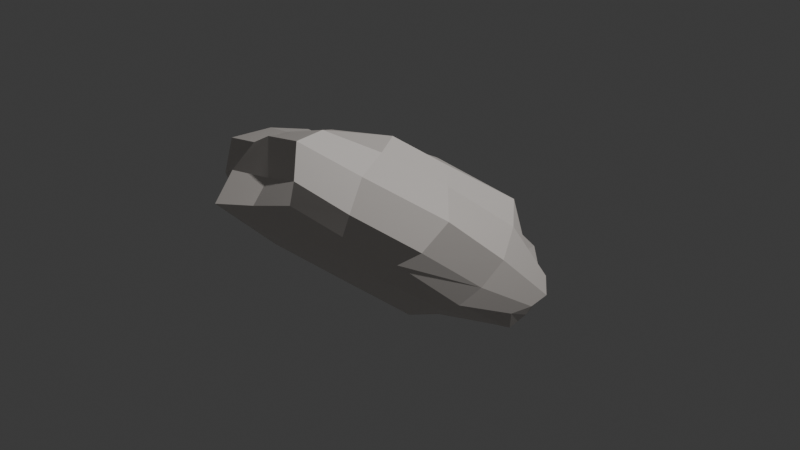 # Source: natural_env_tiny.blend  (saved by Blender 4.1.24; exported with 4.5.12 LTS)
import bpy
from mathutils import Matrix  # noqa: F401  (used for matrix-valued properties, if any)

bpy.ops.wm.read_factory_settings(use_empty=True)
scene = bpy.context.scene
scene.name = 'Scene'

# ---- collections
col_collection = bpy.data.collections.new('Collection'); scene.collection.children.link(col_collection)

# ---- materials (node trees are filled in below, after node groups)
mat_rock_landscape_beige_mat = bpy.data.materials.new('Rock.Landscape.Beige.Mat')
mat_rock_landscape_beige_mat.use_transparent_shadow = False
mat_rock_landscape_beige_mat.diffuse_color = (0.8, 0.7468, 0.7046, 1.0)

# ---- material node trees
mat_rock_landscape_beige_mat.use_nodes = True; mat_rock_landscape_beige_mat.node_tree.nodes.clear()
_N = mat_rock_landscape_beige_mat.node_tree.nodes; _L = mat_rock_landscape_beige_mat.node_tree.links
n0 = _N.new('ShaderNodeBsdfPrincipled'); n0.name = 'Principled BSDF'; n0.location = (10, 300)
n0.inputs[0].default_value = (0.8, 0.7468, 0.7046, 1.0)
n0.inputs[20].default_value = 0.0
n1 = _N.new('ShaderNodeOutputMaterial'); n1.name = 'Material Output'; n1.location = (300, 300)
_L.new(n0.outputs[0], n1.inputs[0])
n1.is_active_output = True

# ---- world
world_world = bpy.data.worlds.new('World'); scene.world = world_world
world_world.use_nodes = True; world_world.node_tree.nodes.clear()
_N = world_world.node_tree.nodes; _L = world_world.node_tree.links
n0 = _N.new('ShaderNodeOutputWorld'); n0.name = 'World Output'; n0.location = (300, 300)
n1 = _N.new('ShaderNodeBackground'); n1.name = 'Background'; n1.location = (10, 300)
n1.inputs[0].default_value = (0.05088, 0.05088, 0.05088, 1.0)
_L.new(n1.outputs[0], n0.inputs[0])
n0.is_active_output = True
world_world.color = (0.05088, 0.05088, 0.05088)
world_world.use_sun_shadow = False
world_world.sun_shadow_jitter_overblur = 0.0

# ---- cameras
cam_regular_panoramic = bpy.data.cameras.new('regular-panoramic')
cam_regular_panoramic.sensor_fit = 'VERTICAL'
cam_regular_panoramic.lens = 59.26
cam_regular_panoramic.lens_unit = 'FOV'
cam_insect_eye_spherical_projector = bpy.data.cameras.new('insect-eye-spherical-projector')
cam_insect_eye_spherical_projector.sensor_fit = 'VERTICAL'
cam_insect_eye_spherical_projector.lens = 59.26
cam_insect_eye_spherical_projector.lens_unit = 'FOV'
cam_insect_eye_spherical_projector_ids = bpy.data.cameras.new('insect-eye-spherical-projector-ids')
cam_insect_eye_spherical_projector_ids.sensor_fit = 'VERTICAL'
cam_insect_eye_spherical_projector_ids.lens = 59.26
cam_insect_eye_spherical_projector_ids.lens_unit = 'FOV'
cam_insect_eye_fast_vector = bpy.data.cameras.new('insect-eye-fast-vector')
cam_insect_eye_fast_vector.sensor_fit = 'VERTICAL'
cam_insect_eye_fast_vector.lens = 59.26
cam_insect_eye_fast_vector.lens_unit = 'FOV'

# ---- lights
light_light = bpy.data.lights.new('Light', 'POINT')
light_light.transmission_factor = 0.0
light_light.energy = 1000.0
light_light.shadow_soft_size = 0.1
light_light.shadow_maximum_resolution = 0.006
light_light.use_absolute_resolution = True

# ---- meshes
me_rock_landscape_style_2_mesh_002 = bpy.data.meshes.new('Rock.Landscape.Style_2.Mesh.002')
me_rock_landscape_style_2_mesh_002.from_pydata([(-1.413, -0.7606, -0.1687), (-1.413, -0.7606, -0.1687), (-1.413, -0.7606, -0.1687), (-1.303, 0.6396, -0.1119), (-1.303, 0.6396, -0.1119), (-1.303, 0.6396, -0.1119), (1.485, 0.6049, 0.02003), (1.485, 0.6049, 0.02003), (1.485, 0.6049, 0.02003), (1.509, -0.602, 0.06335), (1.509, -0.602, 0.06335), (1.509, -0.602, 0.06335), (-0.9758, -0.5626, 1.119), (-0.9758, -0.5626, 1.119), (-0.9758, -0.5626, 1.119), (-1.147, 0.6036, 1.162), (-1.147, 0.6036, 1.162), (-1.147, 0.6036, 1.162), (1.74, 0.6688, 1.08), (1.74, 0.6688, 1.08), (1.74, 0.6688, 1.08), (1.469, -0.5302, 0.9477), (1.469, -0.5302, 0.9477), (1.469, -0.5302, 0.9477), (-1.668, -0.8923, 0.5567), (-1.668, -0.8923, 0.5567), (-1.668, -0.8923, 0.5567), (-1.668, -0.8923, 0.5567), (-1.185, 0.03012, 1.063), (-1.185, 0.03012, 1.063), (-1.185, 0.03012, 1.063), (-1.185, 0.03012, 1.063), (-1.568, 0.761, 0.5058), (-1.568, 0.761, 0.5058), (-1.568, 0.761, 0.5058), (-1.568, 0.761, 0.5058), (-1.868, 0.0, -0.4434), (-1.868, 0.0, -0.4434), (-1.868, 0.0, -0.4434), (-1.868, 0.0, -0.4434), (0.1663, 0.7407, 1.308), (0.1663, 0.7407, 1.308), (0.1663, 0.7407, 1.308), (0.1663, 0.7407, 1.308), (1.723, 0.6692, 0.5289), (1.723, 0.6692, 0.5289), (1.723, 0.6692, 0.5289), (1.723, 0.6692, 0.5289), (-0.06686, 0.7112, -0.1577), (-0.06686, 0.7112, -0.1577), (-0.06686, 0.7112, -0.1577), (-0.06686, 0.7112, -0.1577), (1.813, 3.26e-09, 1.309), (1.813, 3.26e-09, 1.309), (1.813, 3.26e-09, 1.309), (1.813, 3.26e-09, 1.309), (1.812, -0.677, 0.5445), (1.812, -0.677, 0.5445), (1.812, -0.677, 0.5445), (1.812, -0.677, 0.5445), (1.704, 0.01029, -0.05638), (1.704, 0.01029, -0.05638), (1.704, 0.01029, -0.05638), (1.704, 0.01029, -0.05638), (-0.07574, -0.8389, 1.356), (-0.07574, -0.8389, 1.356), (-0.07574, -0.8389, 1.356), (-0.07574, -0.8389, 1.356), (-0.09161, -0.7526, -0.1652), (-0.09161, -0.7526, -0.1652), (-0.09161, -0.7526, -0.1652), (-0.09161, -0.7526, -0.1652), (-1.77, 0.01489, 0.5231), (-1.77, 0.01489, 0.5231), (-1.77, 0.01489, 0.5231), (-1.77, 0.01489, 0.5231), (-0.03826, 1.444, 0.6374), (-0.03826, 1.444, 0.6374), (-0.03826, 1.444, 0.6374), (-0.03826, 1.444, 0.6374), (2.122, 0.0919, 0.4795), (2.122, 0.0919, 0.4795), (2.122, 0.0919, 0.4795), (2.122, 0.0919, 0.4795), (-0.03079, -1.358, 0.5255), (-0.03079, -1.358, 0.5255), (-0.03079, -1.358, 0.5255), (-0.03079, -1.358, 0.5255), (-0.02805, 0.0, -0.4444), (-0.02805, 0.0, -0.4444), (-0.02805, 0.0, -0.4444), (-0.02805, 0.0, -0.4444), (-0.01084, 0.001165, 1.518), (-0.01084, 0.001165, 1.518), (-0.01084, 0.001165, 1.518), (-0.01084, 0.001165, 1.518), (-1.444, -0.7942, 0.8857), (-1.444, -0.7942, 0.8857), (-1.444, -0.7942, 0.8857), (-1.444, -0.7942, 0.8857), (-1.199, 0.3404, 1.158), (-1.199, 0.3404, 1.158), (-1.199, 0.3404, 1.158), (-1.199, 0.3404, 1.158), (-1.41, 0.6591, 0.2242), (-1.41, 0.6591, 0.2242), (-1.41, 0.6591, 0.2242), (-1.41, 0.6591, 0.2242), (-1.628, -0.3943, -0.3122), (-1.628, -0.3943, -0.3122), (-1.628, -0.3943, -0.3122), (-1.628, -0.3943, -0.3122), (0.8756, 0.9058, 1.466), (0.8756, 0.9058, 1.466), (0.8756, 0.9058, 1.466), (0.8756, 0.9058, 1.466), (1.384, 0.6071, 0.2924), (1.384, 0.6071, 0.2924), (1.384, 0.6071, 0.2924), (1.384, 0.6071, 0.2924), (-0.815, 0.6961, -0.1277), (-0.815, 0.6961, -0.1277), (-0.815, 0.6961, -0.1277), (-0.815, 0.6961, -0.1277), (1.515, -0.2952, 1.03), (1.515, -0.2952, 1.03), (1.515, -0.2952, 1.03), (1.515, -0.2952, 1.03), (1.694, -0.6515, 0.2927), (1.694, -0.6515, 0.2927), (1.694, -0.6515, 0.2927), (1.694, -0.6515, 0.2927), (1.517, 0.3529, -0.02203), (1.517, 0.3529, -0.02203), (1.517, 0.3529, -0.02203), (1.517, 0.3529, -0.02203), (-0.7345, -0.7951, 1.313), (-0.7345, -0.7951, 1.313), (-0.7345, -0.7951, 1.313), (-0.7345, -0.7951, 1.313), (0.724, -0.8405, -0.2531), (0.724, -0.8405, -0.2531), (0.724, -0.8405, -0.2531), (0.724, -0.8405, -0.2531), (-1.503, -0.8321, 0.1115), (-1.503, -0.8321, 0.1115), (-1.503, -0.8321, 0.1115), (-1.503, -0.8321, 0.1115), (-1.212, -0.3546, 1.092), (-1.212, -0.3546, 1.092), (-1.212, -0.3546, 1.092), (-1.212, -0.3546, 1.092), (-1.328, 0.6646, 0.8914), (-1.328, 0.6646, 0.8914), (-1.328, 0.6646, 0.8914), (-1.328, 0.6646, 0.8914), (-1.439, 0.4573, -0.2895), (-1.439, 0.4573, -0.2895), (-1.439, 0.4573, -0.2895), (-1.439, 0.4573, -0.2895), (-0.6249, 0.683, 1.212), (-0.6249, 0.683, 1.212), (-0.6249, 0.683, 1.212), (-0.6249, 0.683, 1.212), (1.852, 0.7018, 0.8049), (1.852, 0.7018, 0.8049), (1.852, 0.7018, 0.8049), (1.852, 0.7018, 0.8049), (0.7537, 0.8044, -0.2915), (0.7537, 0.8044, -0.2915), (0.7537, 0.8044, -0.2915), (0.7537, 0.8044, -0.2915), (1.728, 0.3671, 1.152), (1.728, 0.3671, 1.152), (1.728, 0.3671, 1.152), (1.728, 0.3671, 1.152), (1.728, -0.6445, 0.7984), (1.728, -0.6445, 0.7984), (1.728, -0.6445, 0.7984), (1.728, -0.6445, 0.7984), (1.693, -0.3754, -0.07372), (1.693, -0.3754, -0.07372), (1.693, -0.3754, -0.07372), (1.693, -0.3754, -0.07372), (0.8287, -0.8843, 1.442), (0.8287, -0.8843, 1.442), (0.8287, -0.8843, 1.442), (0.8287, -0.8843, 1.442), (-0.7852, -0.7783, -0.1957), (-0.7852, -0.7783, -0.1957), (-0.7852, -0.7783, -0.1957), (-0.7852, -0.7783, -0.1957), (-1.854, 0.002916, 0.05495), (-1.854, 0.002916, 0.05495), (-1.854, 0.002916, 0.05495), (-1.854, 0.002916, 0.05495), (-1.509, 0.002524, 0.8674), (-1.509, 0.002524, 0.8674), (-1.509, 0.002524, 0.8674), (-1.509, 0.002524, 0.8674), (-1.817, -0.4847, 0.5483), (-1.817, -0.4847, 0.5483), (-1.817, -0.4847, 0.5483), (-1.817, -0.4847, 0.5483), (-1.864, 0.4967, 0.5546), (-1.864, 0.4967, 0.5546), (-1.864, 0.4967, 0.5546), (-1.864, 0.4967, 0.5546), (-0.04305, 1.397, -0.131), (-0.04305, 1.397, -0.131), (-0.04305, 1.397, -0.131), (-0.04305, 1.397, -0.131), (-0.02112, 1.06, 1.07), (-0.02112, 1.06, 1.07), (-0.02112, 1.06, 1.07), (-0.02112, 1.06, 1.07), (-0.9417, 1.007, 0.5516), (-0.9417, 1.007, 0.5516), (-0.9417, 1.007, 0.5516), (-0.9417, 1.007, 0.5516), (1.044, 1.514, 0.5462), (1.044, 1.514, 0.5462), (1.044, 1.514, 0.5462), (1.044, 1.514, 0.5462), (1.812, 0.02536, 0.1446), (1.812, 0.02536, 0.1446), (1.812, 0.02536, 0.1446), (1.812, 0.02536, 0.1446), (2.122, 0.05109, 0.9077), (2.122, 0.05109, 0.9077), (2.122, 0.05109, 0.9077), (2.122, 0.05109, 0.9077), (1.703, 0.4813, 0.5052), (1.703, 0.4813, 0.5052), (1.703, 0.4813, 0.5052), (1.703, 0.4813, 0.5052), (1.874, -0.4664, 0.5461), (1.874, -0.4664, 0.5461), (1.874, -0.4664, 0.5461), (1.874, -0.4664, 0.5461), (-0.03472, -1.067, 0.06218), (-0.03472, -1.067, 0.06218), (-0.03472, -1.067, 0.06218), (-0.03472, -1.067, 0.06218), (-0.02822, -0.9995, 1.055), (-0.02822, -0.9995, 1.055), (-0.02822, -0.9995, 1.055), (-0.02822, -0.9995, 1.055), (0.9048, -1.051, 0.5538), (0.9048, -1.051, 0.5538), (0.9048, -1.051, 0.5538), (0.9048, -1.051, 0.5538), (-0.951, -1.024, 0.552), (-0.951, -1.024, 0.552), (-0.951, -1.024, 0.552), (-0.951, -1.024, 0.552), (0.7538, 0.0001318, -0.3972), (0.7538, 0.0001318, -0.3972), (0.7538, 0.0001318, -0.3972), (0.7538, 0.0001318, -0.3972), (-0.9487, 0.0, -0.4444), (-0.9487, 0.0, -0.4444), (-0.9487, 0.0, -0.4444), (-0.9487, 0.0, -0.4444), (-0.03822, -0.445, -0.3745), (-0.03822, -0.445, -0.3745), (-0.03822, -0.445, -0.3745), (-0.03822, -0.445, -0.3745), (-0.02808, 0.4998, -0.4442), (-0.02808, 0.4998, -0.4442), (-0.02808, 0.4998, -0.4442), (-0.02808, 0.4998, -0.4442), (-0.7205, 0.001929, 1.137), (-0.7205, 0.001929, 1.137), (-0.7205, 0.001929, 1.137), (-0.7205, 0.001929, 1.137), (0.8926, 0.0, 1.556), (0.8926, 0.0, 1.556), (0.8926, 0.0, 1.556), (0.8926, 0.0, 1.556), (-0.0334, -0.4699, 1.507), (-0.0334, -0.4699, 1.507), (-0.0334, -0.4699, 1.507), (-0.0334, -0.4699, 1.507), (0.003325, 0.4617, 1.493), (0.003325, 0.4617, 1.493), (0.003325, 0.4617, 1.493), (0.003325, 0.4617, 1.493), (-1.777, 0.4621, 0.0907), (-1.777, 0.4621, 0.0907), (-1.777, 0.4621, 0.0907), (-1.777, 0.4621, 0.0907), (0.9798, 1.345, -0.08874), (0.9798, 1.345, -0.08874), (0.9798, 1.345, -0.08874), (0.9798, 1.345, -0.08874), (1.827, -0.3844, 0.2152), (1.827, -0.3844, 0.2152), (1.827, -0.3844, 0.2152), (1.827, -0.3844, 0.2152), (-0.9526, -1.131, 0.01234), (-0.9526, -1.131, 0.01234), (-0.9526, -1.131, 0.01234), (-0.9526, -1.131, 0.01234), (0.8721, 0.4988, -0.4377), (0.8721, 0.4988, -0.4377), (0.8721, 0.4988, -0.4377), (0.8721, 0.4988, -0.4377), (-0.7223, 0.3848, 1.224), (-0.7223, 0.3848, 1.224), (-0.7223, 0.3848, 1.224), (-0.7223, 0.3848, 1.224), (-1.609, -0.3935, 0.09686), (-1.609, -0.3935, 0.09686), (-1.609, -0.3935, 0.09686), (-1.609, -0.3935, 0.09686), (-1.382, -0.3664, 0.8506), (-1.382, -0.3664, 0.8506), (-1.382, -0.3664, 0.8506), (-1.382, -0.3664, 0.8506), (-1.556, 0.4231, 0.9273), (-1.556, 0.4231, 0.9273), (-1.556, 0.4231, 0.9273), (-1.556, 0.4231, 0.9273), (-0.951, 1.015, 0.05927), (-0.951, 1.015, 0.05927), (-0.951, 1.015, 0.05927), (-0.951, 1.015, 0.05927), (-0.7604, 0.8655, 0.9901), (-0.7604, 0.8655, 0.9901), (-0.7604, 0.8655, 0.9901), (-0.7604, 0.8655, 0.9901), (0.9231, 1.182, 1.086), (0.9231, 1.182, 1.086), (0.9231, 1.182, 1.086), (0.9231, 1.182, 1.086), (1.403, 0.3489, 0.2514), (1.403, 0.3489, 0.2514), (1.403, 0.3489, 0.2514), (1.403, 0.3489, 0.2514), (1.909, 0.5062, 0.9518), (1.909, 0.5062, 0.9518), (1.909, 0.5062, 0.9518), (1.909, 0.5062, 0.9518), (1.682, -0.3366, 0.8082), (1.682, -0.3366, 0.8082), (1.682, -0.3366, 0.8082), (1.682, -0.3366, 0.8082), (0.8235, -0.9718, 0.08256), (0.8235, -0.9718, 0.08256), (0.8235, -0.9718, 0.08256), (0.8235, -0.9718, 0.08256), (0.8912, -0.9973, 1.054), (0.8912, -0.9973, 1.054), (0.8912, -0.9973, 1.054), (0.8912, -0.9973, 1.054), (-0.8296, -0.9358, 0.9924), (-0.8296, -0.9358, 0.9924), (-0.8296, -0.9358, 0.9924), (-0.8296, -0.9358, 0.9924), (0.7597, -0.4326, -0.3357), (0.7597, -0.4326, -0.3357), (0.7597, -0.4326, -0.3357), (0.7597, -0.4326, -0.3357), (-0.8451, -0.4328, -0.3639), (-0.8451, -0.4328, -0.3639), (-0.8451, -0.4328, -0.3639), (-0.8451, -0.4328, -0.3639), (-0.9484, 0.4996, -0.4439), (-0.9484, 0.4996, -0.4439), (-0.9484, 0.4996, -0.4439), (-0.9484, 0.4996, -0.4439), (-0.7301, -0.419, 1.298), (-0.7301, -0.419, 1.298), (-0.7301, -0.419, 1.298), (-0.7301, -0.419, 1.298), (0.8791, -0.4806, 1.53), (0.8791, -0.4806, 1.53), (0.8791, -0.4806, 1.53), (0.8791, -0.4806, 1.53), (0.891, 0.5005, 1.562), (0.891, 0.5005, 1.562), (0.891, 0.5005, 1.562), (0.891, 0.5005, 1.562)], [], [(288, 105, 5), (288, 5, 158), (292, 117, 7), (292, 7, 169), (296, 130, 11), (296, 11, 182), (302, 144, 1), (302, 1, 191), (306, 168, 6), (306, 6, 133), (308, 160, 15), (308, 15, 100), (312, 193, 39), (312, 39, 110), (318, 198, 72), (318, 72, 200), (321, 154, 35), (321, 35, 205), (324, 210, 51), (324, 51, 121), (330, 215, 78), (330, 78, 216), (333, 165, 45), (333, 45, 220), (338, 225, 62), (338, 62, 134), (342, 231, 82), (342, 82, 234), (347, 179, 59), (347, 59, 239), (351, 242, 70), (351, 70, 142), (352, 244, 84), (352, 84, 248), (358, 96, 24), (358, 24, 254), (361, 258, 60), (361, 60, 180), (365, 261, 91), (365, 91, 266), (369, 120, 48), (369, 48, 270), (373, 273, 29), (373, 29, 148), (378, 278, 92), (378, 92, 280), (383, 114, 40), (383, 40, 285), (192, 290, 159), (192, 159, 38), (75, 207, 291), (75, 291, 195), (204, 34, 107), (204, 107, 289), (209, 295, 170), (209, 170, 49), (76, 222, 294), (76, 294, 208), (221, 46, 118), (221, 118, 293), (227, 299, 183), (227, 183, 63), (83, 237, 297), (83, 297, 226), (238, 58, 131), (238, 131, 298), (240, 300, 189), (240, 189, 69), (86, 252, 301), (86, 301, 243), (255, 25, 145), (255, 145, 303), (259, 305, 132), (259, 132, 61), (88, 268, 304), (88, 304, 256), (271, 50, 171), (271, 171, 307), (272, 309, 101), (272, 101, 28), (95, 287, 311), (95, 311, 275), (286, 43, 162), (286, 162, 310), (147, 314, 111), (147, 111, 2), (27, 202, 313), (27, 313, 146), (203, 74, 194), (203, 194, 315), (99, 319, 201), (99, 201, 26), (14, 150, 316), (14, 316, 98), (151, 31, 197), (151, 197, 317), (199, 323, 206), (199, 206, 73), (30, 102, 320), (30, 320, 196), (103, 17, 155), (103, 155, 322), (104, 325, 123), (104, 123, 4), (33, 219, 327), (33, 327, 106), (218, 79, 211), (218, 211, 326), (153, 331, 217), (153, 217, 32), (16, 163, 329), (16, 329, 152), (161, 41, 213), (161, 213, 328), (212, 334, 223), (212, 223, 77), (42, 115, 335), (42, 335, 214), (113, 19, 164), (113, 164, 332), (119, 339, 135), (119, 135, 8), (44, 233, 337), (44, 337, 116), (232, 80, 224), (232, 224, 336), (167, 343, 235), (167, 235, 47), (20, 175, 341), (20, 341, 166), (174, 55, 229), (174, 229, 340), (230, 346, 236), (230, 236, 81), (54, 125, 344), (54, 344, 228), (126, 22, 178), (126, 178, 345), (129, 350, 141), (129, 141, 10), (56, 250, 349), (56, 349, 128), (249, 85, 241), (249, 241, 348), (176, 353, 251), (176, 251, 57), (21, 184, 354), (21, 354, 177), (186, 64, 245), (186, 245, 355), (247, 357, 253), (247, 253, 87), (66, 136, 356), (66, 356, 246), (138, 12, 97), (138, 97, 359), (140, 362, 181), (140, 181, 9), (71, 267, 363), (71, 363, 143), (265, 89, 257), (265, 257, 360), (188, 364, 264), (188, 264, 68), (0, 109, 367), (0, 367, 190), (108, 36, 262), (108, 262, 366), (260, 368, 269), (260, 269, 90), (37, 156, 370), (37, 370, 263), (157, 3, 122), (157, 122, 371), (139, 375, 149), (139, 149, 13), (67, 282, 372), (67, 372, 137), (283, 94, 274), (283, 274, 374), (187, 379, 281), (187, 281, 65), (23, 127, 377), (23, 377, 185), (124, 53, 277), (124, 277, 376), (279, 382, 284), (279, 284, 93), (52, 172, 380), (52, 380, 276), (173, 18, 112), (173, 112, 381)])
me_rock_landscape_style_2_mesh_002.polygons.foreach_set('use_smooth', [1, 1, 1, 1, 1, 1, 1, 1, 1, 1, 1, 1, 1, 1, 1, 1, 1, 1, 1, 1, 1, 1, 1, 1, 1, 1, 1, 1, 1, 1, 1, 1, 1, 1, 1, 1, 1, 1, 1, 1, 1, 1, 1, 1, 1, 1, 1, 1, 1, 1, 1, 1, 1, 1, 1, 1, 1, 1, 1, 1, 1, 1, 1, 1, 1, 1, 1, 1, 1, 1, 1, 1, 1, 1, 1, 1, 1, 1, 1, 1, 1, 1, 1, 1, 1, 1, 1, 1, 1, 1, 1, 1, 1, 1, 1, 1, 1, 1, 1, 1, 1, 1, 1, 1, 1, 1, 1, 1, 1, 1, 1, 1, 1, 1, 1, 1, 1, 1, 1, 1, 1, 1, 1, 1, 1, 1, 1, 1, 1, 1, 1, 1, 1, 1, 1, 1, 1, 1, 1, 1, 1, 1, 1, 1, 1, 1, 1, 1, 1, 1, 1, 1, 1, 1, 1, 1, 1, 1, 1, 1, 1, 1, 1, 1, 1, 1, 1, 1, 0, 0, 1, 1, 1, 1, 1, 1, 1, 1, 1, 1, 1, 1, 1, 1, 1, 1, 1, 1, 1, 1, 1, 1])
me_rock_landscape_style_2_mesh_002.materials.append(mat_rock_landscape_beige_mat)
me_rock_landscape_style_2_mesh_002.update()
me_rock_landscape_style_2_mesh_002.normals_split_custom_set([tuple(v) for v in zip(*[iter([-0.4454, 0.8415, -0.3058, -0.4454, 0.8415, -0.3058, -0.4454, 0.8415, -0.3058, -0.4454, 0.8415, -0.3058, -0.4454, 0.8415, -0.3058, -0.4454, 0.8415, -0.3058, 0.6898, 0.3807, -0.6159, 0.6898, 0.3806, -0.6159, 0.6898, 0.3807, -0.6159, 0.6898, 0.3807, -0.6159, 0.6898, 0.3807, -0.6159, 0.6898, 0.3807, -0.6159, 0.6401, -0.6127, -0.4635, 0.6401, -0.6127, -0.4636, 0.6401, -0.6127, -0.4635, 0.6401, -0.6127, -0.4635, 0.6401, -0.6127, -0.4635, 0.6401, -0.6127, -0.4635, -0.253, -0.6606, -0.7068, -0.253, -0.6606, -0.7068, -0.253, -0.6606, -0.7068, -0.253, -0.6606, -0.7068, -0.253, -0.6606, -0.7068, -0.253, -0.6606, -0.7068, 0.5046, 0.3953, -0.7676, 0.5046, 0.3953, -0.7676, 0.5046, 0.3953, -0.7676, 0.5046, 0.3953, -0.7676, 0.5046, 0.3953, -0.7676, 0.5046, 0.3952, -0.7676, -0.121, 0.04499, 0.9916, -0.121, 0.04503, 0.9916, -0.121, 0.045, 0.9916, -0.121, 0.04499, 0.9916, -0.121, 0.045, 0.9916, -0.121, 0.04499, 0.9916, -0.8555, -0.5168, 0.03253, -0.8555, -0.5168, 0.0325, -0.8555, -0.5168, 0.03254, -0.8555, -0.5168, 0.03253, -0.8555, -0.5168, 0.03254, -0.8555, -0.5168, 0.0325, -0.6752, -0.05461, 0.7356, -0.6752, -0.05465, 0.7356, -0.6752, -0.05461, 0.7356, -0.6752, -0.05461, 0.7356, -0.6752, -0.05461, 0.7356, -0.6752, -0.05458, 0.7356, -0.5398, 0.6488, 0.5364, -0.5398, 0.6488, 0.5364, -0.5398, 0.6488, 0.5364, -0.5398, 0.6488, 0.5364, -0.5398, 0.6488, 0.5364, -0.5398, 0.6488, 0.5364, -0.1734, 0.1863, -0.9671, -0.1734, 0.1863, -0.9671, -0.1734, 0.1863, -0.9671, -0.1734, 0.1863, -0.9671, -0.1734, 0.1863, -0.9671, -0.1734, 0.1863, -0.9671, -0.3488, 0.7655, 0.5408, -0.3488, 0.7654, 0.5408, -0.3488, 0.7654, 0.5408, -0.3488, 0.7655, 0.5408, -0.3488, 0.7654, 0.5408, -0.3488, 0.7655, 0.5407, 0.6424, 0.7216, 0.2582, 0.6424, 0.7216, 0.2582, 0.6424, 0.7216, 0.2581, 0.6424, 0.7216, 0.2582, 0.6424, 0.7216, 0.2581, 0.6424, 0.7216, 0.2582, 0.7442, 0.6679, -0.005684, 0.7442, 0.6679, -0.005691, 0.7442, 0.6679, -0.005741, 0.7442, 0.6679, -0.005684, 0.7442, 0.6679, -0.005741, 0.7442, 0.6679, -0.00568, 0.7813, 0.5998, -0.1728, 0.7813, 0.5998, -0.1728, 0.7813, 0.5998, -0.1728, 0.7813, 0.5998, -0.1728, 0.7813, 0.5998, -0.1728, 0.7812, 0.5998, -0.1728, 0.8769, -0.0354, 0.4793, 0.8769, -0.03538, 0.4793, 0.8769, -0.0354, 0.4793, 0.8769, -0.0354, 0.4793, 0.8769, -0.0354, 0.4793, 0.8769, -0.03542, 0.4793, -0.02151, -0.7868, -0.6169, -0.02149, -0.7867, -0.6169, -0.0215, -0.7867, -0.617, -0.02151, -0.7868, -0.6169, -0.0215, -0.7867, -0.617, -0.02153, -0.7868, -0.6169, 0.148, -0.9177, 0.3687, 0.148, -0.9177, 0.3687, 0.148, -0.9177, 0.3687, 0.148, -0.9177, 0.3687, 0.148, -0.9177, 0.3687, 0.148, -0.9177, 0.3686, -0.2139, -0.9231, 0.3197, -0.2139, -0.9231, 0.3197, -0.2139, -0.9231, 0.3197, -0.2139, -0.9231, 0.3197, -0.2139, -0.9231, 0.3197, -0.2139, -0.9231, 0.3197, 0.3061, -0.05342, -0.9505, 0.3061, -0.05344, -0.9505, 0.3061, -0.05339, -0.9505, 0.3061, -0.05342, -0.9505, 0.3061, -0.05339, -0.9505, 0.3061, -0.05338, -0.9505, -0.007312, -0.1696, -0.9855, -0.007296, -0.1696, -0.9855, -0.007294, -0.1696, -0.9855, -0.007312, -0.1696, -0.9855, -0.007294, -0.1696, -0.9855, -0.007309, -0.1696, -0.9855, -0.01781, 0.8294, -0.5584, -0.0178, 0.8294, -0.5584, -0.01779, 0.8294, -0.5584, -0.01781, 0.8294, -0.5584, -0.01779, 0.8294, -0.5584, -0.0178, 0.8294, -0.5584, -0.2557, 0.233, 0.9383, -0.2557, 0.233, 0.9383, -0.2557, 0.233, 0.9383, -0.2557, 0.233, 0.9383, -0.2557, 0.233, 0.9383, -0.2557, 0.233, 0.9383, -0.0334, -0.037, 0.9988, -0.03339, -0.03699, 0.9988, -0.03339, -0.03698, 0.9988, -0.0334, -0.037, 0.9988, -0.03339, -0.03698, 0.9988, -0.0334, -0.037, 0.9988, -0.1792, 0.4069, 0.8957, -0.1792, 0.4069, 0.8957, -0.1806, 0.4074, 0.8952, -0.1792, 0.4069, 0.8957, -0.1806, 0.4074, 0.8952, -0.1792, 0.407, 0.8957, -0.8068, 0.5077, -0.3022, -0.8068, 0.5077, -0.3022, -0.8068, 0.5077, -0.3022, -0.8068, 0.5077, -0.3022, -0.8068, 0.5077, -0.3022, -0.8068, 0.5077, -0.3022, -0.9998, -0.01842, -0.003516, -0.9998, -0.01841, -0.003535, -0.9998, -0.01813, -0.003179, -0.9998, -0.01842, -0.003516, -0.9998, -0.01813, -0.003179, -0.9998, -0.01839, -0.003452, -0.5145, 0.7973, -0.3156, -0.5145, 0.7973, -0.3156, -0.5145, 0.7973, -0.3156, -0.5145, 0.7973, -0.3156, -0.5145, 0.7973, -0.3156, -0.5145, 0.7973, -0.3155, -0.05291, 0.194, -0.9796, -0.05288, 0.194, -0.9796, -0.0529, 0.194, -0.9796, -0.05291, 0.194, -0.9796, -0.0529, 0.194, -0.9796, -0.05293, 0.1939, -0.9796, -0.0116, 0.9884, -0.1511, -0.01163, 0.9884, -0.1511, -0.01161, 0.9884, -0.1511, -0.0116, 0.9884, -0.1511, -0.01161, 0.9884, -0.1511, -0.01158, 0.9885, -0.1511, 0.7747, 0.4221, -0.4708, 0.7747, 0.4221, -0.4708, 0.7747, 0.4221, -0.4709, 0.7747, 0.4221, -0.4708, 0.7747, 0.4221, -0.4709, 0.7747, 0.4221, -0.4708, 0.896, -0.02661, -0.4433, 0.896, -0.0266, -0.4433, 0.896, -0.02661, -0.4433, 0.896, -0.02661, -0.4433, 0.896, -0.02661, -0.4433, 0.896, -0.02659, -0.4433, 0.8463, -0.2699, -0.4593, 0.8463, -0.2699, -0.4593, 0.8463, -0.2699, -0.4593, 0.8463, -0.2699, -0.4593, 0.8463, -0.2699, -0.4593, 0.8463, -0.2699, -0.4593, 0.8595, -0.4003, -0.3179, 0.8595, -0.4003, -0.3179, 0.8595, -0.4003, -0.3179, 0.8595, -0.4003, -0.3179, 0.8595, -0.4003, -0.3179, 0.8595, -0.4003, -0.3179, 0.0721, -0.5538, -0.8295, 0.07212, -0.5538, -0.8295, 0.07211, -0.5538, -0.8295, 0.0721, -0.5538, -0.8295, 0.07211, -0.5538, -0.8295, 0.07209, -0.5538, -0.8295, -0.1411, -0.9738, -0.1785, -0.1411, -0.9738, -0.1785, -0.1411, -0.9738, -0.1785, -0.1411, -0.9738, -0.1785, -0.1411, -0.9738, -0.1785, -0.1411, -0.9738, -0.1785, -0.322, -0.9467, -0.008879, -0.322, -0.9467, -0.008946, -0.322, -0.9467, -0.008895, -0.322, -0.9467, -0.008879, -0.322, -0.9467, -0.008895, -0.322, -0.9467, -0.008871, 0.4302, 0.02839, -0.9023, 0.4302, 0.02835, -0.9023, 0.4302, 0.02845, -0.9023, 0.4302, 0.02839, -0.9023, 0.4302, 0.02845, -0.9023, 0.4302, 0.02843, -0.9023, 0.0319, -0.04409, -0.9985, 0.0319, -0.0441, -0.9985, 0.0319, -0.0441, -0.9985, 0.0319, -0.04409, -0.9985, 0.0319, -0.0441, -0.9985, 0.0319, -0.04411, -0.9985, -0.09081, 0.6229, -0.777, -0.09081, 0.6229, -0.777, -0.09079, 0.6229, -0.777, -0.09081, 0.6229, -0.777, -0.09079, 0.6229, -0.777, -0.0908, 0.6229, -0.777, -0.1387, -0.2544, 0.9571, -0.1387, -0.2544, 0.9571, -0.1387, -0.2544, 0.9571, -0.1387, -0.2544, 0.9571, -0.1387, -0.2544, 0.9571, -0.1387, -0.2544, 0.9571, -0.409, -0.061, 0.9105, -0.409, -0.06098, 0.9105, -0.409, -0.06102, 0.9105, -0.409, -0.061, 0.9105, -0.409, -0.06102, 0.9105, -0.409, -0.06103, 0.9105, -0.2474, 0.4109, 0.8775, -0.2474, 0.4109, 0.8775, -0.2474, 0.4109, 0.8775, -0.2474, 0.4109, 0.8775, -0.2474, 0.4109, 0.8775, -0.2474, 0.4108, 0.8775, -0.9108, -0.3901, -0.1349, -0.9109, -0.3901, -0.1349, -0.9108, -0.3901, -0.1349, -0.9108, -0.3901, -0.1349, -0.9108, -0.3901, -0.1349, -0.9108, -0.3901, -0.1349, -0.871, -0.2736, -0.4081, -0.871, -0.2736, -0.4081, -0.871, -0.2736, -0.4081, -0.871, -0.2736, -0.4081, -0.871, -0.2736, -0.4081, -0.871, -0.2736, -0.4081, -0.9632, -0.2238, -0.149, -0.9632, -0.2238, -0.149, -0.9632, -0.2238, -0.149, -0.9632, -0.2238, -0.149, -0.9632, -0.2238, -0.149, -0.9632, -0.2238, -0.149, -0.6859, -0.03383, 0.7269, -0.6859, -0.03378, 0.7269, -0.6859, -0.03378, 0.7269, -0.6859, -0.03383, 0.7269, -0.6859, -0.03378, 0.7269, -0.6859, -0.03382, 0.7269, -0.5757, -0.07804, 0.8139, -0.5757, -0.07798, 0.8139, -0.5757, -0.07803, 0.8139, -0.5757, -0.07804, 0.8139, -0.5757, -0.07803, 0.8139, -0.5757, -0.07798, 0.8139, -0.6569, -0.0737, 0.7504, -0.6569, -0.07367, 0.7504, -0.6569, -0.07371, 0.7504, -0.6569, -0.0737, 0.7504, -0.6569, -0.07371, 0.7504, -0.6569, -0.07372, 0.7504, -0.7798, -0.1828, 0.5987, -0.7798, -0.1829, 0.5987, -0.7798, -0.1828, 0.5987, -0.7798, -0.1828, 0.5987, -0.7798, -0.1828, 0.5987, -0.7798, -0.1829, 0.5987, -0.5304, -0.2183, 0.8192, -0.5304, -0.2183, 0.8192, -0.5303, -0.2182, 0.8192, -0.5304, -0.2183, 0.8192, -0.5303, -0.2182, 0.8192, -0.5304, -0.2183, 0.8192, -0.5801, 0.3667, 0.7274, -0.5801, 0.3667, 0.7273, -0.5801, 0.3667, 0.7274, -0.5801, 0.3667, 0.7274, -0.5801, 0.3667, 0.7274, -0.58, 0.3667, 0.7274, -0.4092, 0.6676, -0.622, -0.4092, 0.6675, -0.6221, -0.4092, 0.6675, -0.6221, -0.4092, 0.6676, -0.622, -0.4092, 0.6675, -0.6221, -0.4092, 0.6675, -0.6221, -0.4915, 0.8481, -0.1979, -0.4915, 0.8481, -0.1978, -0.4915, 0.8481, -0.1978, -0.4915, 0.8481, -0.1979, -0.4915, 0.8481, -0.1978, -0.4915, 0.8481, -0.1978, -0.4131, 0.9104, -0.02349, -0.4131, 0.9104, -0.0235, -0.4131, 0.9104, -0.02351, -0.4131, 0.9104, -0.02349, -0.4131, 0.9104, -0.02351, -0.4131, 0.9104, -0.02349, -0.3619, 0.8299, 0.4247, -0.3619, 0.8299, 0.4247, -0.3619, 0.8299, 0.4247, -0.3619, 0.8299, 0.4247, -0.3619, 0.8299, 0.4247, -0.3619, 0.8299, 0.4247, -0.2772, 0.7788, 0.5627, -0.2772, 0.7788, 0.5627, -0.2772, 0.7788, 0.5627, -0.2772, 0.7788, 0.5627, -0.2772, 0.7788, 0.5627, -0.2772, 0.7788, 0.5627, -0.1877, 0.5953, 0.7813, -0.1877, 0.5953, 0.7813, -0.1877, 0.5953, 0.7813, -0.1877, 0.5953, 0.7813, -0.1877, 0.5953, 0.7813, -0.1877, 0.5953, 0.7813, -0.0545, 0.8072, 0.5878, -0.05453, 0.8072, 0.5878, -0.05451, 0.8072, 0.5878, -0.0545, 0.8072, 0.5878, -0.05451, 0.8072, 0.5878, -0.05447, 0.8072, 0.5878, -0.1927, 0.6843, 0.7033, -0.1927, 0.6843, 0.7032, -0.1927, 0.6843, 0.7033, -0.1927, 0.6843, 0.7033, -0.1927, 0.6843, 0.7033, -0.1927, 0.6843, 0.7033, 0.4726, 0.747, 0.4676, 0.4726, 0.747, 0.4676, 0.4726, 0.747, 0.4676, 0.4726, 0.747, 0.4676, 0.4726, 0.747, 0.4676, 0.4726, 0.747, 0.4676, 0.9292, 0.03261, 0.368, 0.9292, 0.03261, 0.368, 0.9293, 0.03262, 0.368, 0.9292, 0.03261, 0.368, 0.9293, 0.03262, 0.368, 0.9292, 0.03261, 0.368, 0.5825, 0.1143, -0.8048, 0.5825, 0.1143, -0.8048, 0.5825, 0.1143, -0.8048, 0.5825, 0.1143, -0.8048, 0.5825, 0.1143, -0.8048, 0.5825, 0.1143, -0.8048, 0.4297, 0.6216, -0.655, 0.4297, 0.6216, -0.655, 0.4297, 0.6216, -0.655, 0.4297, 0.6216, -0.655, 0.4297, 0.6216, -0.655, 0.4296, 0.6216, -0.655, 0.9075, -0.04916, -0.4171, 0.9075, -0.04921, -0.4171, 0.9075, -0.04921, -0.4171, 0.9075, -0.04916, -0.4171, 0.9075, -0.04921, -0.4171, 0.9075, -0.0492, -0.4171, 0.7501, 0.3204, 0.5786, 0.7501, 0.3204, 0.5786, 0.7501, 0.3204, 0.5786, 0.7501, 0.3204, 0.5786, 0.7501, 0.3204, 0.5786, 0.7501, 0.3204, 0.5785, 0.6757, 0.3363, 0.656, 0.6757, 0.3363, 0.656, 0.6757, 0.3363, 0.656, 0.6757, 0.3363, 0.656, 0.6757, 0.3363, 0.656, 0.6757, 0.3363, 0.656, 0.7696, -0.5702, 0.2875, 0.7696, -0.5702, 0.2875, 0.7696, -0.5702, 0.2875, 0.7696, -0.5702, 0.2875, 0.7696, -0.5702, 0.2875, 0.7696, -0.5702, 0.2875, 0.515, -0.768, 0.3807, 0.515, -0.768, 0.3807, 0.515, -0.768, 0.3807, 0.515, -0.768, 0.3807, 0.515, -0.768, 0.3807, 0.515, -0.768, 0.3807, 0.6237, -0.1301, 0.7708, 0.6237, -0.1301, 0.7708, 0.6237, -0.1301, 0.7708, 0.6237, -0.1301, 0.7708, 0.6237, -0.1301, 0.7708, 0.6237, -0.1301, 0.7708, 0.412, -0.7869, -0.4594, 0.412, -0.7869, -0.4594, 0.412, -0.7869, -0.4594, 0.412, -0.7869, -0.4594, 0.412, -0.7869, -0.4594, 0.412, -0.7869, -0.4594, 0.3764, -0.8966, -0.2333, 0.3764, -0.8966, -0.2333, 0.3764, -0.8966, -0.2333, 0.3764, -0.8966, -0.2333, 0.3764, -0.8966, -0.2333, 0.3764, -0.8966, -0.2333, 0.2127, -0.9018, -0.3763, 0.2127, -0.9017, -0.3763, 0.2127, -0.9017, -0.3763, 0.2127, -0.9018, -0.3763, 0.2127, -0.9017, -0.3763, 0.2127, -0.9018, -0.3762, 0.3996, -0.9036, 0.1544, 0.3996, -0.9036, 0.1544, 0.3996, -0.9036, 0.1544, 0.3996, -0.9036, 0.1544, 0.3996, -0.9036, 0.1544, 0.3996, -0.9036, 0.1544, 0.5718, -0.5746, 0.5856, 0.5718, -0.5746, 0.5855, 0.5718, -0.5746, 0.5855, 0.5718, -0.5746, 0.5856, 0.5718, -0.5746, 0.5855, 0.5718, -0.5746, 0.5856, -0.0388, -0.9308, 0.3634, -0.03881, -0.9308, 0.3634, -0.03881, -0.9308, 0.3634, -0.0388, -0.9308, 0.3634, -0.03881, -0.9308, 0.3634, -0.03878, -0.9308, 0.3634, -0.2118, -0.877, 0.4312, -0.2118, -0.8771, 0.4311, -0.2118, -0.8771, 0.4312, -0.2118, -0.877, 0.4312, -0.2118, -0.8771, 0.4312, -0.2118, -0.877, 0.4312, -0.09771, -0.8927, 0.44, -0.0977, -0.8927, 0.44, -0.09771, -0.8926, 0.44, -0.09771, -0.8927, 0.44, -0.09771, -0.8926, 0.44, -0.0977, -0.8927, 0.44, -0.463, -0.4428, 0.7678, -0.463, -0.4428, 0.7678, -0.463, -0.4428, 0.7678, -0.463, -0.4428, 0.7678, -0.463, -0.4428, 0.7678, -0.463, -0.4428, 0.7678, 0.3537, -0.413, -0.8392, 0.3537, -0.413, -0.8393, 0.3537, -0.413, -0.8392, 0.3537, -0.413, -0.8392, 0.3537, -0.413, -0.8392, 0.3537, -0.413, -0.8392, -0.04558, -0.3725, -0.9269, -0.0456, -0.3726, -0.9269, -0.04562, -0.3725, -0.9269, -0.04558, -0.3725, -0.9269, -0.04562, -0.3725, -0.9269, -0.0456, -0.3724, -0.9269, 0.05503, -0.148, -0.9874, 0.05499, -0.148, -0.9875, 0.05498, -0.148, -0.9875, 0.05503, -0.148, -0.9874, 0.05498, -0.148, -0.9875, 0.055, -0.148, -0.9875, 0.0159, -0.5002, -0.8657, 0.01589, -0.5002, -0.8658, 0.01591, -0.5002, -0.8657, 0.0159, -0.5002, -0.8657, 0.01591, -0.5002, -0.8657, 0.01592, -0.5003, -0.8657, -0.06722, -0.4218, -0.9042, -0.06721, -0.4218, -0.9042, -0.06719, -0.4218, -0.9042, -0.06722, -0.4218, -0.9042, -0.06719, -0.4218, -0.9042, -0.06719, -0.4218, -0.9042, -0.03569, -0.2617, -0.9645, -0.03569, -0.2617, -0.9645, -0.03571, -0.2617, -0.9645, -0.03569, -0.2617, -0.9645, -0.03571, -0.2617, -0.9645, -0.03572, -0.2617, -0.9645, -0.000364, 0.0009893, -1.0, -0.000364, 0.0009893, -1.0, -0.000364, 0.0009893, -1.0, 0.0, 0.0003187, -1.0, 0.0, 0.0003187, -1.0, 0.0, 0.0003187, -1.0, -0.1133, 0.2076, -0.9716, -0.1133, 0.2076, -0.9716, -0.1133, 0.2076, -0.9716, -0.1133, 0.2076, -0.9716, -0.1133, 0.2076, -0.9716, -0.1133, 0.2076, -0.9716, -0.1768, 0.8253, -0.5364, -0.1768, 0.8252, -0.5364, -0.1768, 0.8253, -0.5364, -0.1768, 0.8253, -0.5364, -0.1768, 0.8253, -0.5364, -0.1768, 0.8253, -0.5364, -0.5241, -0.147, 0.8389, -0.5241, -0.147, 0.8389, -0.5241, -0.147, 0.8389, -0.5241, -0.147, 0.8389, -0.5241, -0.147, 0.8389, -0.5241, -0.147, 0.8389, -0.1918, -0.1647, 0.9675, -0.1918, -0.1647, 0.9675, -0.1918, -0.1647, 0.9675, -0.1918, -0.1647, 0.9675, -0.1918, -0.1647, 0.9675, -0.1918, -0.1647, 0.9675, -0.3761, 0.1672, 0.9114, -0.3761, 0.1672, 0.9114, -0.3761, 0.1672, 0.9114, -0.3761, 0.1672, 0.9114, -0.3761, 0.1672, 0.9114, -0.3761, 0.1672, 0.9114, -0.0655, -0.2877, 0.9555, -0.06549, -0.2877, 0.9555, -0.06551, -0.2877, 0.9555, -0.0655, -0.2877, 0.9555, -0.06551, -0.2877, 0.9555, -0.0655, -0.2877, 0.9555, 0.6609, -0.2849, 0.6943, 0.6609, -0.2849, 0.6943, 0.6609, -0.2849, 0.6943, 0.6609, -0.2849, 0.6943, 0.6609, -0.2849, 0.6943, 0.6609, -0.2849, 0.6943, 0.4257, -0.4745, 0.7705, 0.4257, -0.4744, 0.7705, 0.4257, -0.4744, 0.7705, 0.4257, -0.4745, 0.7705, 0.4257, -0.4744, 0.7705, 0.4257, -0.4744, 0.7705, -0.05991, 0.01988, 0.998, -0.05991, 0.01989, 0.998, -0.05991, 0.01989, 0.998, -0.05991, 0.01988, 0.998, -0.05991, 0.01989, 0.998, -0.0599, 0.0199, 0.998, 0.3562, 0.1953, 0.9138, 0.3562, 0.1953, 0.9138, 0.3562, 0.1953, 0.9138, 0.3562, 0.1953, 0.9138, 0.3562, 0.1953, 0.9138, 0.3562, 0.1952, 0.9138, 0.4514, 0.2078, 0.8678, 0.4514, 0.2078, 0.8678, 0.4514, 0.2078, 0.8678, 0.4514, 0.2078, 0.8678, 0.4514, 0.2078, 0.8678, 0.4514, 0.2078, 0.8678])] * 3)])

# ---- objects
ob_regular_panoramic = bpy.data.objects.new('regular-panoramic', None)
ob_regular_panoramic_orientation = bpy.data.objects.new('regular-panoramic_Orientation', cam_regular_panoramic)
ob_insect_eye_spherical_projector = bpy.data.objects.new('insect-eye-spherical-projector', None)
ob_insect_eye_spherical_projector_orientation = bpy.data.objects.new('insect-eye-spherical-projector_Orientation', cam_insect_eye_spherical_projector)
ob_insect_eye_spherical_projector_ids = bpy.data.objects.new('insect-eye-spherical-projector-ids', None)
ob_insect_eye_spherical_projector_ids_orientation = bpy.data.objects.new('insect-eye-spherical-projector-ids_Orientation', cam_insect_eye_spherical_projector_ids)
ob_insect_eye_fast_vector = bpy.data.objects.new('insect-eye-fast-vector', None)
ob_insect_eye_fast_vector_orientation = bpy.data.objects.new('insect-eye-fast-vector_Orientation', cam_insect_eye_fast_vector)
ob_rock_landscape_style_2_004 = bpy.data.objects.new('Rock.Landscape.Style_2.004', me_rock_landscape_style_2_mesh_002)
ob_light = bpy.data.objects.new('Light', light_light)

# ---- transforms, parenting, visibility, modifiers, constraints
ob_regular_panoramic.location = (0.0, 0.0, 0.0)
ob_regular_panoramic.rotation_mode = 'QUATERNION'
ob_regular_panoramic.rotation_quaternion = (0.7071, 0.7071, 0.0, 0.0)
ob_regular_panoramic.empty_display_size = 0.001
ob_regular_panoramic_orientation.parent = ob_regular_panoramic
ob_regular_panoramic_orientation.location = (0.0, 0.0, 0.0)
ob_regular_panoramic_orientation.rotation_mode = 'QUATERNION'
ob_regular_panoramic_orientation.rotation_quaternion = (1.0, 0.0, 0.0, 0.0)
ob_insect_eye_spherical_projector.location = (0.0, 0.0, 0.0)
ob_insect_eye_spherical_projector.rotation_mode = 'QUATERNION'
ob_insect_eye_spherical_projector.rotation_quaternion = (0.7071, 0.7071, 0.0, 0.0)
ob_insect_eye_spherical_projector.empty_display_size = 0.001
ob_insect_eye_spherical_projector_orientation.parent = ob_insect_eye_spherical_projector
ob_insect_eye_spherical_projector_orientation.location = (0.0, 0.0, 0.0)
ob_insect_eye_spherical_projector_orientation.rotation_mode = 'QUATERNION'
ob_insect_eye_spherical_projector_orientation.rotation_quaternion = (1.0, 0.0, 0.0, 0.0)
ob_insect_eye_spherical_projector_ids.location = (0.0, 0.0, 0.0)
ob_insect_eye_spherical_projector_ids.rotation_mode = 'QUATERNION'
ob_insect_eye_spherical_projector_ids.rotation_quaternion = (0.7071, 0.7071, 0.0, 0.0)
ob_insect_eye_spherical_projector_ids.empty_display_size = 0.001
ob_insect_eye_spherical_projector_ids_orientation.parent = ob_insect_eye_spherical_projector_ids
ob_insect_eye_spherical_projector_ids_orientation.location = (0.0, 0.0, 0.0)
ob_insect_eye_spherical_projector_ids_orientation.rotation_mode = 'QUATERNION'
ob_insect_eye_spherical_projector_ids_orientation.rotation_quaternion = (1.0, 0.0, 0.0, 0.0)
ob_insect_eye_fast_vector.location = (0.0, 0.0, 0.0)
ob_insect_eye_fast_vector.rotation_mode = 'QUATERNION'
ob_insect_eye_fast_vector.rotation_quaternion = (0.7071, 0.7071, 0.0, 0.0)
ob_insect_eye_fast_vector.empty_display_size = 0.001
ob_insect_eye_fast_vector_orientation.parent = ob_insect_eye_fast_vector
ob_insect_eye_fast_vector_orientation.location = (0.0, 0.0, 0.0)
ob_insect_eye_fast_vector_orientation.rotation_mode = 'QUATERNION'
ob_insect_eye_fast_vector_orientation.rotation_quaternion = (1.0, 0.0, 0.0, 0.0)
ob_rock_landscape_style_2_004.location = (-0.652, -0.02933, 0.009128)
ob_rock_landscape_style_2_004.rotation_mode = 'QUATERNION'
ob_rock_landscape_style_2_004.rotation_quaternion = (0.7751, -0.3499, 0.1674, 0.4987)
ob_rock_landscape_style_2_004.scale = (0.6962, 0.5647, 0.5236)
ob_light.location = (4.076, 1.005, 5.904)
ob_light.rotation_euler = (0.6503, 0.05522, 1.866)
ob_light.lock_rotations_4d = False
ob_light.empty_display_type = 'ARROWS'
ob_light.color = (0.0, 0.0, 0.0, 0.0)
ob_light.lineart.crease_threshold = 0.0

# ---- collection membership
scene.collection.objects.link(ob_regular_panoramic)
scene.collection.objects.link(ob_regular_panoramic_orientation)
scene.collection.objects.link(ob_insect_eye_spherical_projector)
scene.collection.objects.link(ob_insect_eye_spherical_projector_orientation)
scene.collection.objects.link(ob_insect_eye_spherical_projector_ids)
scene.collection.objects.link(ob_insect_eye_spherical_projector_ids_orientation)
scene.collection.objects.link(ob_insect_eye_fast_vector)
scene.collection.objects.link(ob_insect_eye_fast_vector_orientation)
scene.collection.objects.link(ob_rock_landscape_style_2_004)
col_collection.objects.link(ob_light)

# ---- scene / render settings (as saved in the file)
scene.frame_start = 1; scene.frame_end = 250; scene.frame_set(1)
scene.render.engine = 'BLENDER_EEVEE_NEXT'
scene.cycles.sampling_pattern = 'TABULATED_SOBOL'
scene.eevee.ray_tracing_options.trace_max_roughness = 0.0
bpy.context.view_layer.update()

# ---- added for rendering (the .blend has no active camera): camera
cam_auto = bpy.data.cameras.new('AutoCamera')
cam_auto.lens = 50.0
cam_auto.sensor_width = 36.0
cam_auto.clip_end = 1000.0
ob_auto_camera = bpy.data.objects.new('AutoCamera', cam_auto)
scene.collection.objects.link(ob_auto_camera)
ob_auto_camera.location = (4.02463, -5.39503, 3.90507)
ob_auto_camera.rotation_euler = (1.09748, -7.21219e-08, 0.694738)
scene.camera = ob_auto_camera
bpy.context.view_layer.update()
